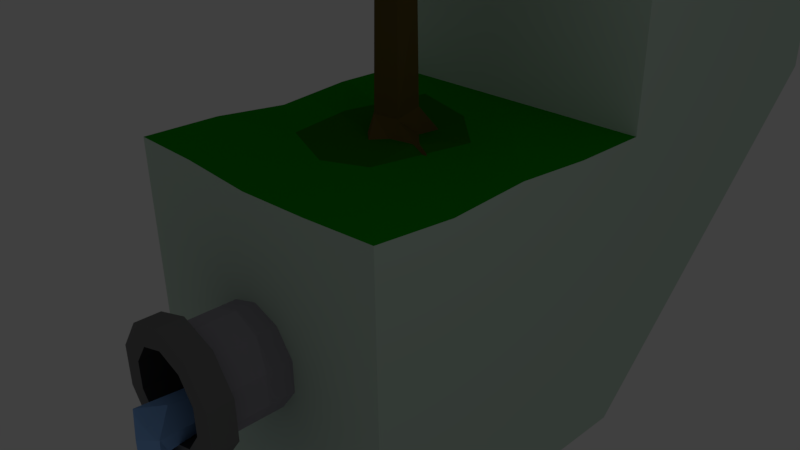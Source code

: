 # Source: level0.blend  (saved by Blender 2.77.0; exported with 4.5.12 LTS)
import bpy
from mathutils import Matrix  # noqa: F401  (used for matrix-valued properties, if any)

bpy.ops.wm.read_factory_settings(use_empty=True)
scene = bpy.context.scene
scene.name = 'Scene'

# ---- collections
col_collection_1 = bpy.data.collections.new('Collection 1'); scene.collection.children.link(col_collection_1)

# ---- materials (node trees are filled in below, after node groups)
mat_119900 = bpy.data.materials.new('#119900')
mat_119900.alpha_threshold = 0.0
mat_119900.use_transparent_shadow = False
mat_119900.diffuse_color = (0.005605, 0.3185, 0.0, 1.0)
mat_119900.roughness = 0.5
mat_119900.line_color = (0.0, 0.0, 0.0, 1.0)
mat_cee4d4 = bpy.data.materials.new('#CEE4D4')
mat_cee4d4.alpha_threshold = 0.0
mat_cee4d4.use_transparent_shadow = False
mat_cee4d4.diffuse_color = (0.6172, 0.7758, 0.6584, 1.0)
mat_cee4d4.roughness = 0.5
mat_a1e72d = bpy.data.materials.new('#A1E72D')
mat_a1e72d.alpha_threshold = 0.0
mat_a1e72d.use_transparent_shadow = False
mat_a1e72d.diffuse_color = (0.0189, 0.1789, 0.0, 1.0)
mat_a1e72d.roughness = 0.5
mat_6b5a2b = bpy.data.materials.new('#6B5A2B')
mat_6b5a2b.alpha_threshold = 0.0
mat_6b5a2b.use_transparent_shadow = False
mat_6b5a2b.diffuse_color = (0.147, 0.1022, 0.02416, 1.0)
mat_6b5a2b.roughness = 0.5
mat_91c1ff = bpy.data.materials.new('#91C1FF')
mat_91c1ff.alpha_threshold = 0.0
mat_91c1ff.use_transparent_shadow = False
mat_91c1ff.diffuse_color = (0.2831, 0.5333, 1.0, 1.0)
mat_91c1ff.roughness = 0.5
mat_a49faa = bpy.data.materials.new('#A49FAA')
mat_a49faa.alpha_threshold = 0.0
mat_a49faa.use_transparent_shadow = False
mat_a49faa.diffuse_color = (0.3712, 0.3467, 0.402, 1.0)
mat_a49faa.roughness = 0.5
mat_7e7e7e = bpy.data.materials.new('#7E7E7E')
mat_7e7e7e.alpha_threshold = 0.0
mat_7e7e7e.use_transparent_shadow = False
mat_7e7e7e.diffuse_color = (0.2086, 0.2086, 0.2086, 1.0)
mat_7e7e7e.roughness = 0.5
mat_424242 = bpy.data.materials.new('#424242')
mat_424242.alpha_threshold = 0.0
mat_424242.use_transparent_shadow = False
mat_424242.diffuse_color = (0.05448, 0.05448, 0.05448, 1.0)
mat_424242.roughness = 0.5

# ---- material node trees

# ---- world
world_world = bpy.data.worlds.new('World'); scene.world = world_world
world_world.color = (0.05088, 0.05088, 0.05088)
world_world.use_sun_shadow = False
world_world.sun_shadow_jitter_overblur = 0.0
world_world.cycles.sampling_method = 'MANUAL'

# ---- cameras
cam_camera = bpy.data.cameras.new('Camera')
cam_camera.clip_end = 100.0
cam_camera.lens = 35.0
cam_camera.sensor_width = 32.0
cam_camera.sensor_height = 18.0
cam_camera.ortho_scale = 7.314
cam_camera.dof.focus_distance = 0.0
cam_camera.dof.aperture_fstop = 128.0

# ---- lights
light_lamp = bpy.data.lights.new('Lamp', 'POINT')
light_lamp.transmission_factor = 0.0
light_lamp.cutoff_distance = 30.0
light_lamp.energy = 100.0
light_lamp.shadow_buffer_clip_start = 1.001
light_lamp.shadow_soft_size = 0.1
light_lamp.shadow_maximum_resolution = 0.006
light_lamp.use_absolute_resolution = True

# ---- meshes
me_cube = bpy.data.meshes.new('Cube')
me_cube.from_pydata([(1.0, 5.0, -5.0), (1.0, -1.0, -5.0), (-5.0, -1.0, -5.0), (-5.0, 5.0, -5.0), (1.0, 5.0, 1.0), (1.0, -1.0, 1.117), (-5.0, -1.0, 1.0), (-5.0, 5.0, 1.0), (1.0, 11.0, 1.0), (-5.0, 11.0, 1.0), (1.0, 5.0, 7.0), (-5.0, 5.0, 7.0), (1.0, 11.0, 7.0), (-5.0, 11.0, 7.0), (1.0, 2.0, 1.094), (-2.0, 5.0, 1.0), (-2.0, -1.0, 0.923), (-5.0, 2.0, 0.863), (-1.2, 1.8, 1.128), (1.0, 0.5, 1.0), (-3.5, 5.0, 1.0), (-3.5, -1.0, 1.0), (-5.0, 3.5, 1.0), (-3.2, 4.1, 1.017), (1.0, 3.5, 1.0), (-0.5, 5.0, 1.0), (-0.5, -1.0, 1.0), (-5.0, 0.5, 1.0), (-1.1, 0.8, 1.051), (-2.0, 0.5, 1.0), (-3.5, 2.3, 1.034), (-3.3, 1.0, 1.0), (-0.5, 3.5, 1.103), (-1.8, 3.7, 1.0), (-0.8, 2.8, 1.0)], [], [(1, 3, 0), (7, 23, 20), (4, 1, 0), (5, 2, 1), (6, 3, 2), (4, 0, 8), (8, 10, 4), (9, 0, 3), (10, 13, 11), (9, 12, 8), (4, 11, 7, 20, 15, 25), (9, 11, 13), (7, 9, 3), (1, 2, 3), (7, 22, 23), (4, 24, 14, 19, 5, 1), (5, 26, 16, 21, 6, 2), (6, 27, 17, 22, 7, 3), (8, 12, 10), (9, 8, 0), (10, 12, 13), (9, 13, 12), (4, 10, 11), (9, 7, 11), (18, 29, 28), (18, 30, 29), (17, 27, 31), (15, 32, 25), (15, 33, 32), (18, 28, 34), (34, 19, 14), (34, 28, 19), (28, 5, 19), (32, 34, 14), (32, 33, 34), (33, 18, 34), (25, 24, 4), (25, 32, 24), (32, 14, 24), (31, 21, 16), (31, 27, 21), (27, 6, 21), (29, 31, 16), (29, 30, 31), (30, 17, 31), (28, 26, 5), (28, 29, 26), (29, 16, 26), (23, 30, 18), (23, 22, 30), (22, 17, 30), (20, 33, 15), (20, 23, 33), (23, 18, 33)])
me_cube.polygons.foreach_set('material_index', [1, 0, 1, 1, 1, 1, 1, 1, 0, 1, 1, 1, 1, 1, 0, 1, 1, 1, 1, 1, 0, 1, 1, 1, 2, 2, 0, 0, 0, 2, 0, 0, 0, 0, 0, 2, 0, 0, 0, 0, 0, 0, 0, 2, 0, 0, 0, 0, 2, 0, 0, 0, 0, 2])
me_cube.materials.append(mat_119900)
me_cube.materials.append(mat_cee4d4)
me_cube.materials.append(mat_a1e72d)
me_cube.use_remesh_preserve_volume = False
me_cube.use_remesh_preserve_attributes = False
me_cube.use_mirror_vertex_groups = False
me_cube.update()
me_cylinder = bpy.data.meshes.new('Cylinder')
me_cylinder.from_pydata([(-0.1143, -10.05, -15.45), (0.3963, -10.8, -17.58), (-0.4653, -11.0, -21.44), (-0.8479, -10.26, -7.147), (-0.4653, -9.978, -7.978), (0.3963, -10.17, -7.76), (0.01095, -11.0, -7.07), (-0.6732, -10.64, -6.46), (-0.6732, -5.375, -6.901), (0.2698, -5.405, -7.266), (0.5435, -10.49, -7.07), (-0.04967, -9.78, -6.427), (0.03688, -5.692, -4.601), (0.9186, -5.692, -4.888), (1.463, -5.692, -5.638), (1.463, -5.692, -6.565), (0.9186, -5.692, -7.315), (0.03688, -5.692, -7.601), (-0.8448, -5.692, -7.315), (-1.39, -5.692, -6.565), (-1.39, -5.692, -5.638), (-0.8448, -5.692, -4.888), (0.03688, -5.855, -4.151), (1.183, -5.855, -4.524), (1.183, -8.855, -4.524), (0.03688, -8.855, -4.151), (1.891, -5.855, -5.499), (1.891, -8.855, -5.499), (1.891, -5.855, -6.704), (1.891, -8.855, -6.704), (1.183, -5.855, -7.679), (1.183, -8.855, -7.679), (0.03688, -5.855, -8.051), (0.03688, -8.855, -8.051), (-1.109, -5.855, -7.679), (-1.109, -8.855, -7.679), (-1.818, -5.855, -6.704), (-1.818, -8.855, -6.704), (-1.818, -5.855, -5.499), (-1.818, -8.855, -5.499), (-1.109, -5.855, -4.524), (-1.109, -8.855, -4.524), (1.051, -9.81, -4.706), (1.677, -9.81, -5.568), (0.03688, -9.81, -4.376), (1.677, -9.81, -6.634), (1.051, -9.81, -7.497), (0.03688, -9.81, -7.826), (-0.9771, -9.81, -7.497), (-1.604, -9.81, -6.634), (-0.9771, -9.81, -4.706), (-1.604, -9.81, -5.568), (-1.453, -9.81, -4.051), (-1.453, -8.855, -4.051), (-2.374, -8.855, -5.318), (-2.374, -9.81, -5.318), (1.527, -9.81, -8.152), (1.527, -8.855, -8.152), (2.448, -8.855, -6.885), (2.448, -9.81, -6.885), (1.527, -8.855, -4.051), (0.03688, -8.855, -3.566), (2.448, -8.855, -5.318), (0.03688, -8.855, -8.636), (-1.453, -8.855, -8.152), (-2.374, -8.855, -6.885), (1.527, -9.81, -4.051), (0.03688, -9.81, -3.566), (2.448, -9.81, -5.318), (0.03688, -9.81, -8.636), (-1.453, -9.81, -8.152), (-2.374, -9.81, -6.885), (0.581, -0.4225, 5.839), (1.695, -1.408, 6.616), (-0.9865, -2.409, 6.616), (-0.3438, -0.4308, 5.652), (-0.2647, -0.6172, 5.772), (0.1841, -0.4909, 5.795), (0.5697, -0.4632, 5.859), (0.7689, 0.2813, 5.282), (0.6939, -0.04351, 5.849), (0.5611, -0.3848, 5.016), (0.7689, 0.2813, 5.845), (0.5557, 0.4094, 5.705), (0.3307, 0.5446, 5.557), (2.601, 2.169, 6.616), (0.3171, -2.409, 10.98), (-2.89, 0.2113, 6.616), (-0.5387, 0.2113, 5.527), (-0.5954, 0.162, 5.569), (-0.3494, -0.4175, 5.651), (-0.2647, -0.6172, 5.282), (0.6217, -0.5035, 0.7224), (2.221, 0.2113, 10.98), (0.04338, 0.7173, 5.282), (0.04338, 0.7173, 5.623), (-0.2535, 0.4592, 5.46), (-1.386, 2.832, 6.616), (-0.07846, 0.6113, 5.556), (-3.886, -1.408, 11.04), (-0.5954, 0.162, 5.282), (-0.2867, -0.7469, 0.7666), (0.6709, 0.4357, 0.9879), (0.3171, 2.832, 10.98), (-0.5343, 0.2113, 12.68), (-3.886, 1.831, 11.04), (-0.2071, 0.7727, 0.6598), (-0.7989, 0.04187, 1.367), (0.5923, -0.7683, 0.0962), (0.4871, -0.8019, 0.08824), (0.9263, 0.3202, 0.08741), (0.9066, 0.1993, 0.09759), (-0.5762, -0.8066, 0.02939), (-0.5924, -0.7906, 0.02954), (1.338, -0.6998, 0.1417), (1.487, -0.6877, 0.1471), (1.517, -0.6862, 0.146), (1.558, -0.685, 0.1424), (2.036, -0.7366, -0.05583), (2.23, -0.7261, -0.06139), (-0.04615, -1.237, 0.03066), (0.8928, 1.174, 0.02154), (2.143, -0.6509, -0.06063), (2.05, -0.5759, -0.05589), (1.641, -0.4769, 0.1157), (1.378, -0.2452, 0.1162), (-0.02018, 0.9779, 0.06431), (0.04552, 0.9617, 0.06703), (-1.333, 0.304, 0.02569), (-1.297, 0.3277, 0.02665), (-0.9914, -0.1934, 0.04634), (0.05198, 0.9629, 0.06725), (-0.9395, 1.367, 0.02369)], [], [(0, 1, 2), (1, 0, 5), (0, 2, 3), (0, 3, 4), (0, 4, 5), (1, 5, 10), (2, 1, 6), (3, 2, 7), (4, 3, 8), (5, 4, 9), (1, 10, 6), (2, 6, 7), (3, 7, 8), (4, 8, 9), (5, 9, 10), (6, 10, 11), (7, 6, 11), (8, 7, 11), (9, 8, 11), (10, 9, 11), (12, 50, 21), (17, 46, 16), (16, 45, 15), (43, 66, 42), (33, 57, 63), (18, 49, 48), (14, 45, 43), (50, 55, 51), (44, 66, 67), (20, 50, 51), (25, 23, 22), (23, 27, 26), (27, 28, 26), (29, 30, 28), (31, 32, 30), (32, 35, 34), (35, 36, 34), (37, 38, 36), (39, 40, 38), (40, 25, 22), (32, 36, 40), (35, 65, 37), (51, 71, 49), (19, 51, 49), (24, 62, 27), (49, 70, 48), (39, 53, 41), (18, 47, 17), (29, 57, 31), (13, 44, 12), (14, 42, 13), (64, 71, 65), (60, 68, 62), (53, 55, 52), (58, 56, 57), (57, 69, 63), (53, 67, 61), (62, 59, 58), (65, 55, 54), (61, 66, 60), (63, 70, 64), (25, 53, 61), (44, 52, 50), (43, 59, 68), (27, 58, 29), (37, 54, 39), (25, 60, 24), (45, 56, 59), (47, 56, 46), (33, 64, 35), (47, 70, 69), (74, 77, 73), (80, 72, 81), (82, 83, 85), (74, 73, 86), (74, 87, 75), (76, 90, 91), (91, 77, 76), (77, 81, 78), (92, 79, 81), (80, 79, 82), (73, 85, 93), (82, 79, 83), (94, 84, 79), (85, 84, 95), (74, 86, 99), (73, 93, 86), (87, 74, 99), (87, 96, 88), (94, 100, 96), (100, 90, 89), (101, 81, 91), (101, 92, 81), (92, 102, 79), (85, 103, 93), (102, 94, 79), (95, 94, 98), (85, 97, 103), (99, 86, 104), (86, 93, 104), (87, 99, 105), (97, 87, 105), (106, 100, 94), (107, 91, 100), (107, 101, 91), (92, 109, 108), (102, 111, 110), (93, 103, 104), (102, 106, 94), (97, 105, 103), (105, 99, 104), (106, 107, 100), (101, 113, 112), (92, 116, 117), (109, 101, 120), (121, 102, 110), (119, 122, 124), (103, 105, 104), (106, 127, 126), (128, 106, 129), (120, 101, 112), (113, 128, 130), (127, 121, 131), (132, 106, 126), (129, 106, 132), (12, 44, 50), (17, 47, 46), (16, 46, 45), (43, 68, 66), (33, 31, 57), (18, 19, 49), (14, 15, 45), (50, 52, 55), (44, 42, 66), (20, 21, 50), (25, 24, 23), (23, 24, 27), (27, 29, 28), (29, 31, 30), (31, 33, 32), (32, 33, 35), (35, 37, 36), (37, 39, 38), (39, 41, 40), (40, 41, 25), (40, 22, 23), (23, 26, 28), (28, 30, 32), (32, 34, 36), (36, 38, 40), (40, 23, 28), (28, 32, 40), (35, 64, 65), (51, 55, 71), (19, 20, 51), (24, 60, 62), (49, 71, 70), (39, 54, 53), (18, 48, 47), (29, 58, 57), (13, 42, 44), (14, 43, 42), (64, 70, 71), (60, 66, 68), (53, 54, 55), (58, 59, 56), (57, 56, 69), (53, 52, 67), (62, 68, 59), (65, 71, 55), (61, 67, 66), (63, 69, 70), (25, 41, 53), (44, 67, 52), (43, 45, 59), (27, 62, 58), (37, 65, 54), (25, 61, 60), (45, 46, 56), (47, 69, 56), (33, 63, 64), (47, 48, 70), (78, 72, 73), (74, 75, 76), (76, 77, 74), (78, 73, 77), (81, 79, 80), (72, 78, 81), (85, 73, 82), (73, 72, 80), (83, 84, 85), (73, 80, 82), (90, 75, 87), (87, 88, 89), (89, 90, 87), (76, 75, 90), (91, 81, 77), (83, 79, 84), (94, 95, 84), (98, 96, 97), (97, 85, 95), (95, 98, 97), (87, 97, 96), (100, 89, 88), (96, 98, 94), (100, 88, 96), (100, 91, 90), (92, 101, 109), (102, 92, 111), (101, 107, 113), (92, 108, 114), (92, 114, 115), (118, 119, 117), (117, 119, 92), (92, 115, 116), (125, 111, 92), (92, 119, 124), (122, 123, 124), (124, 125, 92), (106, 102, 127), (128, 107, 106), (113, 107, 128), (127, 102, 121)])
me_cylinder.polygons.foreach_set('material_index', [2, 2, 2, 2, 2, 2, 2, 2, 2, 2, 2, 2, 2, 2, 2, 2, 2, 2, 2, 2, 5, 5, 5, 4, 4, 5, 5, 4, 4, 5, 3, 3, 3, 3, 3, 3, 3, 3, 3, 3, 3, 4, 4, 5, 4, 4, 4, 5, 4, 5, 5, 4, 4, 4, 4, 4, 4, 4, 4, 4, 4, 4, 4, 4, 4, 4, 4, 4, 4, 4, 4, 1, 0, 1, 1, 1, 0, 0, 0, 0, 0, 1, 0, 0, 1, 1, 1, 1, 1, 0, 0, 0, 0, 0, 1, 0, 0, 1, 1, 1, 1, 1, 0, 0, 0, 0, 0, 1, 0, 1, 1, 0, 0, 0, 0, 0, 0, 1, 0, 0, 0, 0, 0, 0, 0, 5, 5, 5, 4, 4, 5, 5, 4, 4, 5, 3, 3, 3, 3, 3, 3, 3, 3, 3, 3, 3, 3, 3, 3, 3, 3, 3, 4, 4, 5, 4, 4, 4, 5, 4, 5, 5, 4, 4, 4, 4, 4, 4, 4, 4, 4, 4, 4, 4, 4, 4, 4, 4, 4, 4, 4, 4, 1, 1, 1, 1, 0, 0, 1, 1, 1, 1, 1, 1, 1, 0, 0, 0, 0, 1, 1, 1, 1, 0, 0, 0, 0, 0, 0, 0, 0, 0, 0, 0, 0, 0, 0, 0, 0, 0, 0, 0, 0])
me_cylinder.materials.append(mat_6b5a2b)
me_cylinder.materials.append(mat_a1e72d)
me_cylinder.materials.append(mat_91c1ff)
me_cylinder.materials.append(mat_a49faa)
me_cylinder.materials.append(mat_7e7e7e)
me_cylinder.materials.append(mat_424242)
me_cylinder.use_remesh_preserve_volume = False
me_cylinder.use_remesh_preserve_attributes = False
me_cylinder.use_mirror_vertex_groups = False
me_cylinder.update()

# ---- objects
ob_cube = bpy.data.objects.new('Cube', me_cube)
ob_tree = bpy.data.objects.new('tree', me_cylinder)
ob_lamp = bpy.data.objects.new('Lamp', light_lamp)
ob_camera = bpy.data.objects.new('Camera', cam_camera)

# ---- transforms, parenting, visibility, modifiers, constraints
ob_cube.location = (-2.0, 2.0, -2.0)
ob_cube.scale = (2.0, 2.0, 2.0)
ob_cube.lock_rotations_4d = False
ob_cube.empty_display_type = 'ARROWS'
ob_cube.lineart.crease_threshold = 0.0
_m = ob_cube.modifiers.new('Triangulate', 'TRIANGULATE')
ob_tree.location = (-5.935, 6.343, 0.107)
ob_tree.lineart.crease_threshold = 0.0
ob_lamp.location = (8.152, 2.011, 11.81)
ob_lamp.rotation_euler = (0.6503, 0.05522, 1.866)
ob_lamp.scale = (2.0, 2.0, 2.0)
ob_lamp.lock_rotations_4d = False
ob_lamp.empty_display_type = 'ARROWS'
ob_lamp.color = (0.0, 0.0, 0.0, 0.0)
ob_lamp.lineart.crease_threshold = 0.0
ob_camera.location = (14.96, -13.02, 10.69)
ob_camera.rotation_euler = (1.109, 0.01082, 0.8149)
ob_camera.scale = (2.0, 2.0, 2.0)
ob_camera.lock_rotations_4d = False
ob_camera.empty_display_type = 'ARROWS'
ob_camera.color = (0.0, 0.0, 0.0, 0.0)
ob_camera.display_type = 'WIRE'
ob_camera.lineart.crease_threshold = 0.0

# ---- collection membership
col_collection_1.objects.link(ob_cube)
col_collection_1.objects.link(ob_tree)
col_collection_1.objects.link(ob_lamp)
col_collection_1.objects.link(ob_camera)

# ---- scene / render settings (as saved in the file)
scene.camera = ob_camera
scene.frame_start = 1; scene.frame_end = 250; scene.frame_set(1)
scene.render.engine = 'BLENDER_EEVEE_NEXT'
scene.render.resolution_percentage = 50
scene.render.dither_intensity = 0.0
scene.cycles.use_denoising = False
scene.cycles.samples = 128
scene.cycles.sampling_pattern = 'TABULATED_SOBOL'
scene.cycles.light_sampling_threshold = 0.0
scene.cycles.use_adaptive_sampling = False
scene.cycles.use_light_tree = False
scene.cycles.blur_glossy = 0.0
scene.cycles.sample_clamp_indirect = 0.0
scene.view_settings.view_transform = 'Standard'
bpy.context.view_layer.update()
